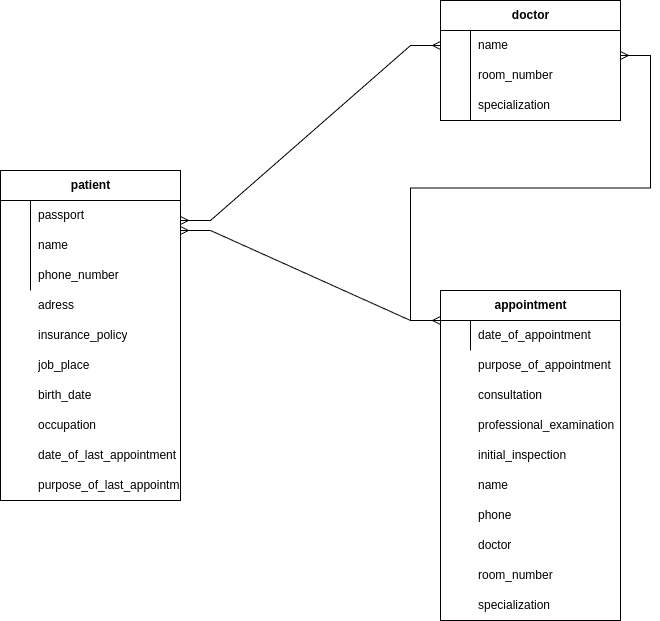

The diagram above was exported from draw.io. Its source (the exported page's mxGraphModel, read from the mxfile embedded in the PNG):
<mxGraphModel dx="1364" dy="793" grid="1" gridSize="10" guides="1" tooltips="1" connect="1" arrows="1" fold="1" page="1" pageScale="1" pageWidth="850" pageHeight="1100" math="0" shadow="0">
  <root>
    <mxCell id="0" />
    <mxCell id="1" parent="0" />
    <mxCell id="dRFF6v6cQ7RwMhgWKNeB-2" value="&lt;span style=&quot;white-space: pre-wrap;&quot; data-src-align=&quot;0:7&quot; class=&quot;EzKURWReUAB5oZgtQNkl&quot;&gt;patient&lt;/span&gt;" style="shape=table;startSize=30;container=1;collapsible=1;childLayout=tableLayout;fixedRows=1;rowLines=0;fontStyle=1;align=center;resizeLast=1;html=1;" vertex="1" parent="1">
      <mxGeometry x="30" y="190" width="180" height="330" as="geometry">
        <mxRectangle x="30" y="190" width="80" height="30" as="alternateBounds" />
      </mxGeometry>
    </mxCell>
    <mxCell id="dRFF6v6cQ7RwMhgWKNeB-6" value="" style="shape=tableRow;horizontal=0;startSize=0;swimlaneHead=0;swimlaneBody=0;fillColor=none;collapsible=0;dropTarget=0;points=[[0,0.5],[1,0.5]];portConstraint=eastwest;top=0;left=0;right=0;bottom=0;" vertex="1" parent="dRFF6v6cQ7RwMhgWKNeB-2">
      <mxGeometry y="30" width="180" height="30" as="geometry" />
    </mxCell>
    <mxCell id="dRFF6v6cQ7RwMhgWKNeB-7" value="" style="shape=partialRectangle;connectable=0;fillColor=none;top=0;left=0;bottom=0;right=0;editable=1;overflow=hidden;whiteSpace=wrap;html=1;" vertex="1" parent="dRFF6v6cQ7RwMhgWKNeB-6">
      <mxGeometry width="30" height="30" as="geometry">
        <mxRectangle width="30" height="30" as="alternateBounds" />
      </mxGeometry>
    </mxCell>
    <mxCell id="dRFF6v6cQ7RwMhgWKNeB-8" value="" style="shape=partialRectangle;connectable=0;fillColor=none;top=0;left=0;bottom=0;right=0;align=left;spacingLeft=6;overflow=hidden;whiteSpace=wrap;html=1;" vertex="1" parent="dRFF6v6cQ7RwMhgWKNeB-6">
      <mxGeometry x="30" width="150" height="30" as="geometry">
        <mxRectangle width="150" height="30" as="alternateBounds" />
      </mxGeometry>
    </mxCell>
    <mxCell id="dRFF6v6cQ7RwMhgWKNeB-9" value="" style="shape=tableRow;horizontal=0;startSize=0;swimlaneHead=0;swimlaneBody=0;fillColor=none;collapsible=0;dropTarget=0;points=[[0,0.5],[1,0.5]];portConstraint=eastwest;top=0;left=0;right=0;bottom=0;" vertex="1" parent="dRFF6v6cQ7RwMhgWKNeB-2">
      <mxGeometry y="60" width="180" height="30" as="geometry" />
    </mxCell>
    <mxCell id="dRFF6v6cQ7RwMhgWKNeB-10" value="" style="shape=partialRectangle;connectable=0;fillColor=none;top=0;left=0;bottom=0;right=0;editable=1;overflow=hidden;whiteSpace=wrap;html=1;" vertex="1" parent="dRFF6v6cQ7RwMhgWKNeB-9">
      <mxGeometry width="30" height="30" as="geometry">
        <mxRectangle width="30" height="30" as="alternateBounds" />
      </mxGeometry>
    </mxCell>
    <mxCell id="dRFF6v6cQ7RwMhgWKNeB-11" value="name&lt;span style=&quot;white-space: pre;&quot;&gt;&#09;&lt;/span&gt;" style="shape=partialRectangle;connectable=0;fillColor=none;top=0;left=0;bottom=0;right=0;align=left;spacingLeft=6;overflow=hidden;whiteSpace=wrap;html=1;" vertex="1" parent="dRFF6v6cQ7RwMhgWKNeB-9">
      <mxGeometry x="30" width="150" height="30" as="geometry">
        <mxRectangle width="150" height="30" as="alternateBounds" />
      </mxGeometry>
    </mxCell>
    <mxCell id="dRFF6v6cQ7RwMhgWKNeB-12" value="" style="shape=tableRow;horizontal=0;startSize=0;swimlaneHead=0;swimlaneBody=0;fillColor=none;collapsible=0;dropTarget=0;points=[[0,0.5],[1,0.5]];portConstraint=eastwest;top=0;left=0;right=0;bottom=0;" vertex="1" parent="dRFF6v6cQ7RwMhgWKNeB-2">
      <mxGeometry y="90" width="180" height="30" as="geometry" />
    </mxCell>
    <mxCell id="dRFF6v6cQ7RwMhgWKNeB-13" value="" style="shape=partialRectangle;connectable=0;fillColor=none;top=0;left=0;bottom=0;right=0;editable=1;overflow=hidden;whiteSpace=wrap;html=1;" vertex="1" parent="dRFF6v6cQ7RwMhgWKNeB-12">
      <mxGeometry width="30" height="30" as="geometry">
        <mxRectangle width="30" height="30" as="alternateBounds" />
      </mxGeometry>
    </mxCell>
    <mxCell id="dRFF6v6cQ7RwMhgWKNeB-14" value="phone_number" style="shape=partialRectangle;connectable=0;fillColor=none;top=0;left=0;bottom=0;right=0;align=left;spacingLeft=6;overflow=hidden;whiteSpace=wrap;html=1;" vertex="1" parent="dRFF6v6cQ7RwMhgWKNeB-12">
      <mxGeometry x="30" width="150" height="30" as="geometry">
        <mxRectangle width="150" height="30" as="alternateBounds" />
      </mxGeometry>
    </mxCell>
    <mxCell id="dRFF6v6cQ7RwMhgWKNeB-18" value="passport" style="shape=partialRectangle;connectable=0;fillColor=none;top=0;left=0;bottom=0;right=0;align=left;spacingLeft=6;overflow=hidden;whiteSpace=wrap;html=1;" vertex="1" parent="1">
      <mxGeometry x="60" y="220" width="150" height="30" as="geometry">
        <mxRectangle width="150" height="30" as="alternateBounds" />
      </mxGeometry>
    </mxCell>
    <mxCell id="dRFF6v6cQ7RwMhgWKNeB-17" value="" style="shape=partialRectangle;connectable=0;fillColor=none;top=0;left=0;bottom=0;right=0;align=left;spacingLeft=6;fontStyle=5;overflow=hidden;whiteSpace=wrap;html=1;" vertex="1" parent="1">
      <mxGeometry x="60" y="210" width="150" height="30" as="geometry">
        <mxRectangle width="150" height="30" as="alternateBounds" />
      </mxGeometry>
    </mxCell>
    <mxCell id="dRFF6v6cQ7RwMhgWKNeB-23" value="adress" style="shape=partialRectangle;connectable=0;fillColor=none;top=0;left=0;bottom=0;right=0;align=left;spacingLeft=6;overflow=hidden;whiteSpace=wrap;html=1;" vertex="1" parent="1">
      <mxGeometry x="60" y="310" width="150" height="30" as="geometry">
        <mxRectangle width="150" height="30" as="alternateBounds" />
      </mxGeometry>
    </mxCell>
    <mxCell id="dRFF6v6cQ7RwMhgWKNeB-24" value="insurance_policy" style="shape=partialRectangle;connectable=0;fillColor=none;top=0;left=0;bottom=0;right=0;align=left;spacingLeft=6;overflow=hidden;whiteSpace=wrap;html=1;" vertex="1" parent="1">
      <mxGeometry x="60" y="340" width="150" height="30" as="geometry">
        <mxRectangle width="150" height="30" as="alternateBounds" />
      </mxGeometry>
    </mxCell>
    <mxCell id="dRFF6v6cQ7RwMhgWKNeB-25" value="job_place" style="shape=partialRectangle;connectable=0;fillColor=none;top=0;left=0;bottom=0;right=0;align=left;spacingLeft=6;overflow=hidden;whiteSpace=wrap;html=1;" vertex="1" parent="1">
      <mxGeometry x="60" y="370" width="150" height="30" as="geometry">
        <mxRectangle width="150" height="30" as="alternateBounds" />
      </mxGeometry>
    </mxCell>
    <mxCell id="dRFF6v6cQ7RwMhgWKNeB-26" value="birth_date" style="shape=partialRectangle;connectable=0;fillColor=none;top=0;left=0;bottom=0;right=0;align=left;spacingLeft=6;overflow=hidden;whiteSpace=wrap;html=1;" vertex="1" parent="1">
      <mxGeometry x="60" y="400" width="150" height="30" as="geometry">
        <mxRectangle width="150" height="30" as="alternateBounds" />
      </mxGeometry>
    </mxCell>
    <mxCell id="dRFF6v6cQ7RwMhgWKNeB-27" value="occupation" style="shape=partialRectangle;connectable=0;fillColor=none;top=0;left=0;bottom=0;right=0;align=left;spacingLeft=6;overflow=hidden;whiteSpace=wrap;html=1;" vertex="1" parent="1">
      <mxGeometry x="60" y="430" width="150" height="30" as="geometry">
        <mxRectangle width="150" height="30" as="alternateBounds" />
      </mxGeometry>
    </mxCell>
    <mxCell id="dRFF6v6cQ7RwMhgWKNeB-28" value="date_of_last_appointment" style="shape=partialRectangle;connectable=0;fillColor=none;top=0;left=0;bottom=0;right=0;align=left;spacingLeft=6;overflow=hidden;whiteSpace=wrap;html=1;" vertex="1" parent="1">
      <mxGeometry x="60" y="460" width="150" height="30" as="geometry">
        <mxRectangle width="150" height="30" as="alternateBounds" />
      </mxGeometry>
    </mxCell>
    <mxCell id="dRFF6v6cQ7RwMhgWKNeB-30" value="purpose_of_last_appointment" style="shape=partialRectangle;connectable=0;fillColor=none;top=0;left=0;bottom=0;right=0;align=left;spacingLeft=6;overflow=hidden;whiteSpace=wrap;html=1;" vertex="1" parent="1">
      <mxGeometry x="60" y="490" width="150" height="30" as="geometry">
        <mxRectangle width="150" height="30" as="alternateBounds" />
      </mxGeometry>
    </mxCell>
    <mxCell id="dRFF6v6cQ7RwMhgWKNeB-54" value="doctor" style="shape=table;startSize=30;container=1;collapsible=1;childLayout=tableLayout;fixedRows=1;rowLines=0;fontStyle=1;align=center;resizeLast=1;html=1;" vertex="1" parent="1">
      <mxGeometry x="470" y="20" width="180" height="120" as="geometry" />
    </mxCell>
    <mxCell id="dRFF6v6cQ7RwMhgWKNeB-58" value="" style="shape=tableRow;horizontal=0;startSize=0;swimlaneHead=0;swimlaneBody=0;fillColor=none;collapsible=0;dropTarget=0;points=[[0,0.5],[1,0.5]];portConstraint=eastwest;top=0;left=0;right=0;bottom=0;" vertex="1" parent="dRFF6v6cQ7RwMhgWKNeB-54">
      <mxGeometry y="30" width="180" height="30" as="geometry" />
    </mxCell>
    <mxCell id="dRFF6v6cQ7RwMhgWKNeB-59" value="" style="shape=partialRectangle;connectable=0;fillColor=none;top=0;left=0;bottom=0;right=0;editable=1;overflow=hidden;whiteSpace=wrap;html=1;" vertex="1" parent="dRFF6v6cQ7RwMhgWKNeB-58">
      <mxGeometry width="30" height="30" as="geometry">
        <mxRectangle width="30" height="30" as="alternateBounds" />
      </mxGeometry>
    </mxCell>
    <mxCell id="dRFF6v6cQ7RwMhgWKNeB-60" value="name" style="shape=partialRectangle;connectable=0;fillColor=none;top=0;left=0;bottom=0;right=0;align=left;spacingLeft=6;overflow=hidden;whiteSpace=wrap;html=1;" vertex="1" parent="dRFF6v6cQ7RwMhgWKNeB-58">
      <mxGeometry x="30" width="150" height="30" as="geometry">
        <mxRectangle width="150" height="30" as="alternateBounds" />
      </mxGeometry>
    </mxCell>
    <mxCell id="dRFF6v6cQ7RwMhgWKNeB-61" value="" style="shape=tableRow;horizontal=0;startSize=0;swimlaneHead=0;swimlaneBody=0;fillColor=none;collapsible=0;dropTarget=0;points=[[0,0.5],[1,0.5]];portConstraint=eastwest;top=0;left=0;right=0;bottom=0;" vertex="1" parent="dRFF6v6cQ7RwMhgWKNeB-54">
      <mxGeometry y="60" width="180" height="30" as="geometry" />
    </mxCell>
    <mxCell id="dRFF6v6cQ7RwMhgWKNeB-62" value="" style="shape=partialRectangle;connectable=0;fillColor=none;top=0;left=0;bottom=0;right=0;editable=1;overflow=hidden;whiteSpace=wrap;html=1;" vertex="1" parent="dRFF6v6cQ7RwMhgWKNeB-61">
      <mxGeometry width="30" height="30" as="geometry">
        <mxRectangle width="30" height="30" as="alternateBounds" />
      </mxGeometry>
    </mxCell>
    <mxCell id="dRFF6v6cQ7RwMhgWKNeB-63" value="room_number" style="shape=partialRectangle;connectable=0;fillColor=none;top=0;left=0;bottom=0;right=0;align=left;spacingLeft=6;overflow=hidden;whiteSpace=wrap;html=1;" vertex="1" parent="dRFF6v6cQ7RwMhgWKNeB-61">
      <mxGeometry x="30" width="150" height="30" as="geometry">
        <mxRectangle width="150" height="30" as="alternateBounds" />
      </mxGeometry>
    </mxCell>
    <mxCell id="dRFF6v6cQ7RwMhgWKNeB-64" value="" style="shape=tableRow;horizontal=0;startSize=0;swimlaneHead=0;swimlaneBody=0;fillColor=none;collapsible=0;dropTarget=0;points=[[0,0.5],[1,0.5]];portConstraint=eastwest;top=0;left=0;right=0;bottom=0;" vertex="1" parent="dRFF6v6cQ7RwMhgWKNeB-54">
      <mxGeometry y="90" width="180" height="30" as="geometry" />
    </mxCell>
    <mxCell id="dRFF6v6cQ7RwMhgWKNeB-65" value="" style="shape=partialRectangle;connectable=0;fillColor=none;top=0;left=0;bottom=0;right=0;editable=1;overflow=hidden;whiteSpace=wrap;html=1;" vertex="1" parent="dRFF6v6cQ7RwMhgWKNeB-64">
      <mxGeometry width="30" height="30" as="geometry">
        <mxRectangle width="30" height="30" as="alternateBounds" />
      </mxGeometry>
    </mxCell>
    <mxCell id="dRFF6v6cQ7RwMhgWKNeB-66" value="&lt;span style=&quot;white-space-collapse: preserve;&quot; data-src-align=&quot;0:13&quot; class=&quot;EzKURWReUAB5oZgtQNkl&quot;&gt;specialization&lt;/span&gt;" style="shape=partialRectangle;connectable=0;fillColor=none;top=0;left=0;bottom=0;right=0;align=left;spacingLeft=6;overflow=hidden;whiteSpace=wrap;html=1;" vertex="1" parent="dRFF6v6cQ7RwMhgWKNeB-64">
      <mxGeometry x="30" width="150" height="30" as="geometry">
        <mxRectangle width="150" height="30" as="alternateBounds" />
      </mxGeometry>
    </mxCell>
    <mxCell id="dRFF6v6cQ7RwMhgWKNeB-67" value="&lt;span style=&quot;white-space: pre-wrap;&quot;&gt;appointment&lt;/span&gt;" style="shape=table;startSize=30;container=1;collapsible=1;childLayout=tableLayout;fixedRows=1;rowLines=0;fontStyle=1;align=center;resizeLast=1;html=1;" vertex="1" parent="1">
      <mxGeometry x="470" y="310" width="180" height="330" as="geometry">
        <mxRectangle x="30" y="190" width="80" height="30" as="alternateBounds" />
      </mxGeometry>
    </mxCell>
    <mxCell id="dRFF6v6cQ7RwMhgWKNeB-77" value="" style="shape=tableRow;horizontal=0;startSize=0;swimlaneHead=0;swimlaneBody=0;fillColor=none;collapsible=0;dropTarget=0;points=[[0,0.5],[1,0.5]];portConstraint=eastwest;top=0;left=0;right=0;bottom=0;" vertex="1" parent="dRFF6v6cQ7RwMhgWKNeB-67">
      <mxGeometry y="30" width="180" height="30" as="geometry" />
    </mxCell>
    <mxCell id="dRFF6v6cQ7RwMhgWKNeB-78" value="" style="shape=partialRectangle;connectable=0;fillColor=none;top=0;left=0;bottom=0;right=0;editable=1;overflow=hidden;whiteSpace=wrap;html=1;" vertex="1" parent="dRFF6v6cQ7RwMhgWKNeB-77">
      <mxGeometry width="30" height="30" as="geometry">
        <mxRectangle width="30" height="30" as="alternateBounds" />
      </mxGeometry>
    </mxCell>
    <mxCell id="dRFF6v6cQ7RwMhgWKNeB-79" value="date_of_appointment" style="shape=partialRectangle;connectable=0;fillColor=none;top=0;left=0;bottom=0;right=0;align=left;spacingLeft=6;overflow=hidden;whiteSpace=wrap;html=1;" vertex="1" parent="dRFF6v6cQ7RwMhgWKNeB-77">
      <mxGeometry x="30" width="150" height="30" as="geometry">
        <mxRectangle width="150" height="30" as="alternateBounds" />
      </mxGeometry>
    </mxCell>
    <mxCell id="dRFF6v6cQ7RwMhgWKNeB-80" value="purpose_of_appointment" style="shape=partialRectangle;connectable=0;fillColor=none;top=0;left=0;bottom=0;right=0;align=left;spacingLeft=6;overflow=hidden;whiteSpace=wrap;html=1;" vertex="1" parent="1">
      <mxGeometry x="500" y="370" width="150" height="30" as="geometry">
        <mxRectangle width="150" height="30" as="alternateBounds" />
      </mxGeometry>
    </mxCell>
    <mxCell id="dRFF6v6cQ7RwMhgWKNeB-83" value="consultation" style="shape=partialRectangle;connectable=0;fillColor=none;top=0;left=0;bottom=0;right=0;align=left;spacingLeft=6;overflow=hidden;whiteSpace=wrap;html=1;" vertex="1" parent="1">
      <mxGeometry x="500" y="400" width="150" height="30" as="geometry">
        <mxRectangle width="150" height="30" as="alternateBounds" />
      </mxGeometry>
    </mxCell>
    <mxCell id="dRFF6v6cQ7RwMhgWKNeB-84" value="&lt;span style=&quot;white-space-collapse: preserve;&quot;&gt;professional_&lt;/span&gt;&lt;span style=&quot;white-space-collapse: preserve;&quot; data-src-align=&quot;0:10&quot; class=&quot;EzKURWReUAB5oZgtQNkl&quot;&gt;examination&lt;/span&gt;" style="shape=partialRectangle;connectable=0;fillColor=none;top=0;left=0;bottom=0;right=0;align=left;spacingLeft=6;overflow=hidden;whiteSpace=wrap;html=1;" vertex="1" parent="1">
      <mxGeometry x="500" y="430" width="150" height="30" as="geometry">
        <mxRectangle width="150" height="30" as="alternateBounds" />
      </mxGeometry>
    </mxCell>
    <mxCell id="dRFF6v6cQ7RwMhgWKNeB-85" value="&lt;span style=&quot;white-space-collapse: preserve;&quot; data-src-align=&quot;11:9&quot; class=&quot;EzKURWReUAB5oZgtQNkl&quot;&gt;initial_&lt;/span&gt;&lt;span style=&quot;white-space-collapse: preserve;&quot; data-src-align=&quot;21:6&quot; class=&quot;EzKURWReUAB5oZgtQNkl&quot;&gt;inspection&lt;/span&gt;" style="shape=partialRectangle;connectable=0;fillColor=none;top=0;left=0;bottom=0;right=0;align=left;spacingLeft=6;overflow=hidden;whiteSpace=wrap;html=1;" vertex="1" parent="1">
      <mxGeometry x="500" y="460" width="150" height="30" as="geometry">
        <mxRectangle width="150" height="30" as="alternateBounds" />
      </mxGeometry>
    </mxCell>
    <mxCell id="dRFF6v6cQ7RwMhgWKNeB-86" value="&lt;span style=&quot;white-space-collapse: preserve;&quot;&gt;name&lt;/span&gt;" style="shape=partialRectangle;connectable=0;fillColor=none;top=0;left=0;bottom=0;right=0;align=left;spacingLeft=6;overflow=hidden;whiteSpace=wrap;html=1;" vertex="1" parent="1">
      <mxGeometry x="500" y="490" width="150" height="30" as="geometry">
        <mxRectangle width="150" height="30" as="alternateBounds" />
      </mxGeometry>
    </mxCell>
    <mxCell id="dRFF6v6cQ7RwMhgWKNeB-90" value="&lt;span style=&quot;white-space-collapse: preserve;&quot; data-src-align=&quot;28:7&quot; class=&quot;EzKURWReUAB5oZgtQNkl&quot;&gt;phone&lt;/span&gt;" style="shape=partialRectangle;connectable=0;fillColor=none;top=0;left=0;bottom=0;right=0;align=left;spacingLeft=6;overflow=hidden;whiteSpace=wrap;html=1;" vertex="1" parent="1">
      <mxGeometry x="500" y="520" width="150" height="30" as="geometry">
        <mxRectangle width="150" height="30" as="alternateBounds" />
      </mxGeometry>
    </mxCell>
    <mxCell id="dRFF6v6cQ7RwMhgWKNeB-91" value="&lt;span style=&quot;white-space-collapse: preserve;&quot; data-src-align=&quot;28:7&quot; class=&quot;EzKURWReUAB5oZgtQNkl&quot;&gt;doctor&lt;/span&gt;" style="shape=partialRectangle;connectable=0;fillColor=none;top=0;left=0;bottom=0;right=0;align=left;spacingLeft=6;overflow=hidden;whiteSpace=wrap;html=1;" vertex="1" parent="1">
      <mxGeometry x="500" y="550" width="150" height="30" as="geometry">
        <mxRectangle width="150" height="30" as="alternateBounds" />
      </mxGeometry>
    </mxCell>
    <mxCell id="dRFF6v6cQ7RwMhgWKNeB-92" value="&lt;span style=&quot;white-space-collapse: preserve;&quot; data-src-align=&quot;28:7&quot; class=&quot;EzKURWReUAB5oZgtQNkl&quot;&gt;room_number&lt;/span&gt;" style="shape=partialRectangle;connectable=0;fillColor=none;top=0;left=0;bottom=0;right=0;align=left;spacingLeft=6;overflow=hidden;whiteSpace=wrap;html=1;" vertex="1" parent="1">
      <mxGeometry x="500" y="580" width="150" height="30" as="geometry">
        <mxRectangle width="150" height="30" as="alternateBounds" />
      </mxGeometry>
    </mxCell>
    <mxCell id="dRFF6v6cQ7RwMhgWKNeB-93" value="&lt;span style=&quot;white-space-collapse: preserve;&quot;&gt;specialization&lt;/span&gt;" style="shape=partialRectangle;connectable=0;fillColor=none;top=0;left=0;bottom=0;right=0;align=left;spacingLeft=6;overflow=hidden;whiteSpace=wrap;html=1;" vertex="1" parent="1">
      <mxGeometry x="500" y="610" width="150" height="30" as="geometry">
        <mxRectangle width="150" height="30" as="alternateBounds" />
      </mxGeometry>
    </mxCell>
    <mxCell id="dRFF6v6cQ7RwMhgWKNeB-94" value="" style="edgeStyle=entityRelationEdgeStyle;fontSize=12;html=1;endArrow=ERmany;startArrow=ERmany;rounded=0;entryX=0;entryY=0.5;entryDx=0;entryDy=0;" edge="1" parent="1" target="dRFF6v6cQ7RwMhgWKNeB-58">
      <mxGeometry width="100" height="100" relative="1" as="geometry">
        <mxPoint x="210" y="240" as="sourcePoint" />
        <mxPoint x="470" y="340" as="targetPoint" />
      </mxGeometry>
    </mxCell>
    <mxCell id="dRFF6v6cQ7RwMhgWKNeB-95" value="" style="edgeStyle=entityRelationEdgeStyle;fontSize=12;html=1;endArrow=ERmany;startArrow=ERmany;rounded=0;" edge="1" parent="1">
      <mxGeometry width="100" height="100" relative="1" as="geometry">
        <mxPoint x="210" y="250" as="sourcePoint" />
        <mxPoint x="470" y="340" as="targetPoint" />
      </mxGeometry>
    </mxCell>
    <mxCell id="dRFF6v6cQ7RwMhgWKNeB-96" value="" style="edgeStyle=entityRelationEdgeStyle;fontSize=12;html=1;endArrow=ERmany;startArrow=ERmany;rounded=0;exitX=1;exitY=0.833;exitDx=0;exitDy=0;exitPerimeter=0;" edge="1" parent="1" source="dRFF6v6cQ7RwMhgWKNeB-58">
      <mxGeometry width="100" height="100" relative="1" as="geometry">
        <mxPoint x="370" y="440" as="sourcePoint" />
        <mxPoint x="470" y="340" as="targetPoint" />
      </mxGeometry>
    </mxCell>
  </root>
</mxGraphModel>